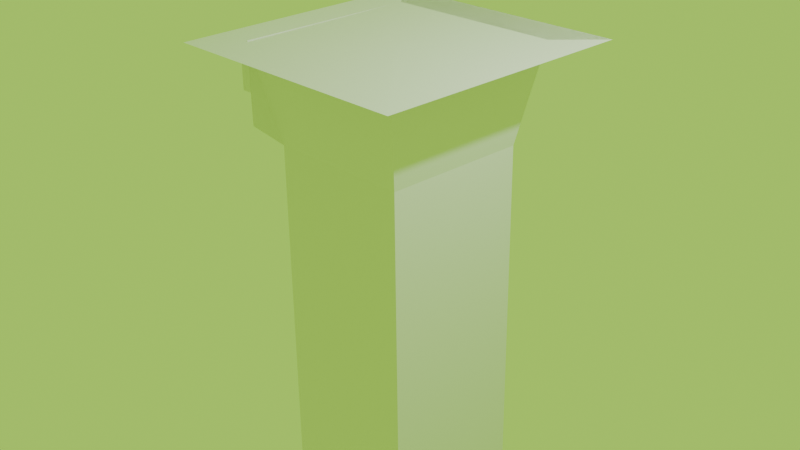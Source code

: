 # Source: Lab1.blend  (saved by Blender 4.1.23; exported with 4.5.12 LTS)
import bpy
from mathutils import Matrix  # noqa: F401  (used for matrix-valued properties, if any)

bpy.ops.wm.read_factory_settings(use_empty=True)
scene = bpy.context.scene
scene.name = 'Scene'

# ---- collections
col_collection = bpy.data.collections.new('Collection'); scene.collection.children.link(col_collection)

# ---- materials (node trees are filled in below, after node groups)
mat_material = bpy.data.materials.new('Material')
mat_material.alpha_threshold = 0.0
mat_material.use_transparent_shadow = False
mat_material.roughness = 0.5
mat_material.line_color = (0.0, 0.0, 0.0, 1.0)

# ---- material node trees
mat_material.use_nodes = True; mat_material.node_tree.nodes.clear()
_N = mat_material.node_tree.nodes; _L = mat_material.node_tree.links
n0 = _N.new('ShaderNodeOutputMaterial'); n0.name = 'Material Output'; n0.location = (300, 300)
n1 = _N.new('ShaderNodeBsdfPrincipled'); n1.name = 'Principled BSDF'; n1.location = (10, 300)
n1.inputs[3].default_value = 1.45
_L.new(n1.outputs[0], n0.inputs[0])
n0.is_active_output = True

# ---- world
world_world = bpy.data.worlds.new('World'); scene.world = world_world
world_world.use_nodes = True; world_world.node_tree.nodes.clear()
_N = world_world.node_tree.nodes; _L = world_world.node_tree.links
n0 = _N.new('ShaderNodeOutputWorld'); n0.name = 'World Output'; n0.location = (300, 300)
n1 = _N.new('ShaderNodeBackground'); n1.name = 'Background'; n1.location = (10, 300)
n2 = _N.new('ShaderNodeHueSaturation'); n2.name = 'Hue/Saturation/Value'; n2.location = (-190, 260)
n2.inputs[4].default_value = (0.419, 0.8004, 0.07527, 1.0)
_L.new(n1.outputs[0], n0.inputs[0])
_L.new(n2.outputs[0], n1.inputs[0])
n0.is_active_output = True
world_world.color = (0.05088, 0.05088, 0.05088)
world_world.use_sun_shadow = False
world_world.sun_shadow_jitter_overblur = 0.0

# ---- cameras
cam_camera = bpy.data.cameras.new('Camera')
cam_camera.clip_end = 100.0
cam_camera.ortho_scale = 7.314

# ---- lights
light_light = bpy.data.lights.new('Light', 'POINT')
light_light.transmission_factor = 0.0
light_light.energy = 1000.0
light_light.shadow_soft_size = 0.1
light_light.shadow_maximum_resolution = 0.006
light_light.use_absolute_resolution = True

# ---- meshes
me_cube = bpy.data.meshes.new('Cube')
me_cube.from_pydata([(0.7967, 0.7967, 0.7967), (0.7967, 0.7967, -0.7967), (0.7967, -0.7967, 0.7967), (0.7967, -0.7967, -0.7967), (-3.757, -0.3277, -0.3277), (-3.288, -0.7967, -0.7967), (-3.288, 0.7967, -0.7967), (-3.757, 0.3277, -0.3277), (1.214, 0.7863, 1.0), (1.214, -0.7863, 1.0), (1.646, 0.7863, 1.0), (1.646, -0.7863, 1.0), (1.0, 1.0, 1.0), (1.0, -1.0, 1.0), (1.86, 1.0, 1.0), (1.86, -1.0, 1.0), (1.376, 0.6239, 1.59), (1.214, 0.7863, 1.428), (1.214, -0.7863, 1.428), (1.376, -0.6239, 1.59), (1.646, 0.7863, 1.428), (1.484, 0.6239, 1.59), (1.484, -0.6239, 1.59), (1.646, -0.7863, 1.428), (-0.7967, 0.3277, 0.3277), (-0.3277, 0.7967, 0.7967), (-0.7967, 0.3277, -0.3277), (-0.3277, 0.7967, -0.7967), (-0.7967, -0.3277, 0.3277), (-0.3277, -0.7967, 0.7967), (-0.3277, -0.7967, -0.7967), (-0.7967, -0.3277, -0.3277), (-3.288, -0.7967, 0.7967), (-3.757, -0.3277, 0.3277), (-3.757, 0.3277, 0.3277), (-3.288, 0.7967, 0.7967), (-2.284, -0.7967, -0.7967), (-1.297, -0.7967, -0.7967), (-1.463, -0.631, 0.7967), (-2.118, -0.631, 0.7967), (-2.284, 0.7967, -0.7967), (-1.297, 0.7967, -0.7967), (-1.463, 0.631, 0.7967), (-2.118, 0.631, 0.7967), (-1.297, -0.7967, 0.7967), (-2.284, -0.7967, 0.7967), (-1.297, 0.7967, 0.7967), (-2.284, 0.7967, 0.7967), (-1.463, -0.631, 0.3283), (-2.118, -0.631, 0.3283), (-1.463, 0.631, 0.3283), (-2.118, 0.631, 0.3283), (1.86, 1.0, 1.0), (1.86, 1.0, -1.0), (1.841, -1.001, 1.007), (1.841, -1.001, -0.9927), (1.86, 1.426, 1.426), (1.86, 0.1316, 0.1316), (1.86, 0.1316, -0.1316), (1.86, 1.426, -1.426), (1.86, -0.1316, 0.1316), (1.841, -1.428, 1.434), (1.841, -1.428, -1.419), (1.86, -0.1316, -0.1316)], [], [(27, 1, 3, 30), (6, 5, 4, 7), (0, 25, 29, 2), (3, 2, 29, 30), (2, 3, 55, 54), (31, 28, 24, 26), (61, 56, 52, 54), (1, 0, 52, 53), (3, 1, 53, 55), (0, 2, 13, 12), (9, 11, 23, 18), (52, 0, 12, 14), (54, 52, 14, 15), (2, 54, 15, 13), (9, 8, 12, 13), (10, 11, 15, 14), (11, 9, 13, 15), (8, 10, 14, 12), (10, 8, 17, 20), (11, 10, 20, 23), (16, 19, 22, 21), (17, 18, 19, 16), (21, 22, 23, 20), (22, 19, 18, 23), (16, 21, 20, 17), (8, 9, 18, 17), (31, 26, 7, 4), (26, 24, 34, 7), (24, 28, 33, 34), (36, 45, 32, 5), (27, 25, 0, 1), (5, 32, 33, 4), (35, 6, 7, 34), (32, 35, 34, 33), (40, 36, 5, 6), (45, 47, 35, 32), (47, 40, 6, 35), (28, 31, 4, 33), (25, 27, 41, 46), (46, 41, 40, 47), (29, 25, 46, 44), (43, 39, 49, 51), (27, 30, 37, 41), (41, 37, 36, 40), (30, 29, 44, 37), (37, 44, 45, 36), (38, 39, 45, 44), (43, 42, 46, 47), (42, 38, 44, 46), (39, 43, 47, 45), (48, 50, 51, 49), (42, 43, 51, 50), (38, 42, 50, 48), (39, 38, 48, 49), (58, 57, 60, 63), (59, 62, 55, 53), (62, 61, 54, 55), (57, 58, 59, 56), (61, 62, 63, 60), (56, 61, 60, 57), (62, 59, 58, 63), (56, 59, 53, 52)])
_uv = me_cube.uv_layers.new(name='UVMap')
_uv.uv.foreach_set('vector', [0.1986, 0.5, 0.375, 0.5, 0.375, 0.75, 0.1986, 0.75, 0.375, 0.25, 0.375, 0.0, 0.4486, 0.07358, 0.4486, 0.1764, 0.625, 0.5, 0.8014, 0.5, 0.8014, 0.75, 0.625, 0.75, 0.375, 0.75, 0.625, 0.75, 0.625, 0.9264, 0.375, 0.9264, 0.625, 0.75, 0.375, 0.75, 0.375, 0.75, 0.625, 0.75, 0.4486, 0.07358, 0.5514, 0.07358, 0.5514, 0.1764, 0.4486, 0.1764, 0.6783, 0.8033, 0.6783, 0.4467, 0.625, 0.5, 0.625, 0.75, 0.375, 0.5, 0.625, 0.5, 0.625, 0.5, 0.375, 0.5, 0.375, 0.75, 0.375, 0.5, 0.375, 0.5, 0.375, 0.75, 0.625, 0.5, 0.625, 0.75, 0.625, 0.75, 0.625, 0.5, 0.625, 0.7233, 0.625, 0.7233, 0.625, 0.7233, 0.625, 0.7233, 0.625, 0.5, 0.625, 0.5, 0.625, 0.5, 0.625, 0.5, 0.625, 0.75, 0.625, 0.5, 0.625, 0.5, 0.625, 0.75, 0.625, 0.75, 0.625, 0.75, 0.625, 0.75, 0.625, 0.75, 0.625, 0.7233, 0.625, 0.5267, 0.625, 0.5, 0.625, 0.75, 0.625, 0.5267, 0.625, 0.7233, 0.625, 0.75, 0.625, 0.5, 0.625, 0.7233, 0.625, 0.7233, 0.625, 0.75, 0.625, 0.75, 0.625, 0.5267, 0.625, 0.5267, 0.625, 0.5, 0.625, 0.5, 0.625, 0.5267, 0.625, 0.5267, 0.625, 0.5267, 0.625, 0.5267, 0.625, 0.7233, 0.625, 0.5267, 0.625, 0.5267, 0.625, 0.7233, 0.625, 0.547, 0.625, 0.703, 0.625, 0.703, 0.625, 0.547, 0.625, 0.5267, 0.625, 0.7233, 0.625, 0.703, 0.625, 0.547, 0.625, 0.547, 0.625, 0.703, 0.625, 0.7233, 0.625, 0.5267, 0.625, 0.703, 0.625, 0.703, 0.625, 0.7233, 0.625, 0.7233, 0.625, 0.547, 0.625, 0.547, 0.625, 0.5267, 0.625, 0.5267, 0.625, 0.5267, 0.625, 0.7233, 0.625, 0.7233, 0.625, 0.5267, 0.4486, 0.07358, 0.4486, 0.1764, 0.4486, 0.1764, 0.4486, 0.07358, 0.4486, 0.1764, 0.5514, 0.1764, 0.5514, 0.1764, 0.4486, 0.1764, 0.5514, 0.1764, 0.5514, 0.07358, 0.5514, 0.07358, 0.5514, 0.1764, 0.375, 0.9264, 0.625, 0.9264, 0.625, 0.9264, 0.375, 0.9264, 0.375, 0.3236, 0.625, 0.3236, 0.625, 0.5, 0.375, 0.5, 0.375, 0.0, 0.625, 0.0, 0.5514, 0.07358, 0.4486, 0.07358, 0.625, 0.3236, 0.375, 0.3236, 0.4486, 0.1764, 0.5514, 0.1764, 0.625, 0.0, 0.625, 0.25, 0.5514, 0.1764, 0.5514, 0.07358, 0.1986, 0.5, 0.1986, 0.75, 0.1986, 0.75, 0.1986, 0.5, 0.8014, 0.75, 0.8014, 0.5, 0.8014, 0.5, 0.8014, 0.75, 0.625, 0.3236, 0.375, 0.3236, 0.375, 0.3236, 0.625, 0.3236, 0.5514, 0.07358, 0.4486, 0.07358, 0.4486, 0.07358, 0.5514, 0.07358, 0.625, 0.3236, 0.375, 0.3236, 0.375, 0.3236, 0.625, 0.3236, 0.625, 0.3236, 0.375, 0.3236, 0.375, 0.3236, 0.625, 0.3236, 0.8014, 0.75, 0.8014, 0.5, 0.8014, 0.5, 0.8014, 0.75, 0.8014, 0.526, 0.8014, 0.724, 0.8014, 0.724, 0.8014, 0.526, 0.1986, 0.5, 0.1986, 0.75, 0.1986, 0.75, 0.1986, 0.5, 0.1986, 0.5, 0.1986, 0.75, 0.1986, 0.75, 0.1986, 0.5, 0.375, 0.9264, 0.625, 0.9264, 0.625, 0.9264, 0.375, 0.9264, 0.375, 0.9264, 0.625, 0.9264, 0.625, 0.9264, 0.375, 0.9264, 0.8014, 0.724, 0.8014, 0.724, 0.8014, 0.75, 0.8014, 0.75, 0.8014, 0.526, 0.8014, 0.526, 0.8014, 0.5, 0.8014, 0.5, 0.8014, 0.526, 0.8014, 0.724, 0.8014, 0.75, 0.8014, 0.5, 0.8014, 0.724, 0.8014, 0.526, 0.8014, 0.5, 0.8014, 0.75, 0.8014, 0.724, 0.8014, 0.526, 0.8014, 0.526, 0.8014, 0.724, 0.8014, 0.526, 0.8014, 0.526, 0.8014, 0.526, 0.8014, 0.526, 0.8014, 0.724, 0.8014, 0.526, 0.8014, 0.526, 0.8014, 0.724, 0.8014, 0.724, 0.8014, 0.724, 0.8014, 0.724, 0.8014, 0.724, 0.4836, 0.6086, 0.5164, 0.6086, 0.5164, 0.6414, 0.4836, 0.6414, 0.3217, 0.4467, 0.3217, 0.8033, 0.375, 0.75, 0.375, 0.5, 0.3217, 0.8033, 0.6783, 0.8033, 0.625, 0.75, 0.375, 0.75, 0.5164, 0.6086, 0.4836, 0.6086, 0.3217, 0.4467, 0.6783, 0.4467, 0.6783, 0.8033, 0.3217, 0.8033, 0.4836, 0.6414, 0.5164, 0.6414, 0.6783, 0.4467, 0.6783, 0.8033, 0.5164, 0.6414, 0.5164, 0.6086, 0.3217, 0.8033, 0.3217, 0.4467, 0.4836, 0.6086, 0.4836, 0.6414, 0.6783, 0.4467, 0.3217, 0.4467, 0.375, 0.5, 0.625, 0.5])
me_cube.materials.append(mat_material)
me_cube.use_mirror_vertex_groups = False
me_cube.update()

# ---- objects
ob_cube = bpy.data.objects.new('Cube', me_cube)
ob_light = bpy.data.objects.new('Light', light_light)
ob_camera = bpy.data.objects.new('Camera', cam_camera)

# ---- transforms, parenting, visibility, modifiers, constraints
ob_cube.location = (0.0, 0.0, 0.0)
ob_cube.rotation_euler = (-0.0, 4.696, -0.0)
ob_cube.lock_rotations_4d = False
ob_cube.empty_display_type = 'ARROWS'
ob_cube.lineart.crease_threshold = 0.0
ob_light.location = (4.076, 1.005, 5.904)
ob_light.rotation_euler = (0.6503, 0.05522, 1.866)
ob_light.lock_rotations_4d = False
ob_light.empty_display_type = 'ARROWS'
ob_light.color = (0.0, 0.0, 0.0, 0.0)
ob_light.lineart.crease_threshold = 0.0
ob_camera.location = (7.359, -6.926, 4.958)
ob_camera.rotation_euler = (1.109, 0.0, 0.8149)
ob_camera.lock_rotations_4d = False
ob_camera.empty_display_type = 'ARROWS'
ob_camera.color = (0.0, 0.0, 0.0, 0.0)
ob_camera.display_type = 'WIRE'
ob_camera.lineart.crease_threshold = 0.0

# ---- collection membership
col_collection.objects.link(ob_cube)
col_collection.objects.link(ob_light)
col_collection.objects.link(ob_camera)

# ---- scene / render settings (as saved in the file)
scene.camera = ob_camera
scene.frame_start = 1; scene.frame_end = 250; scene.frame_set(1)
scene.render.engine = 'BLENDER_EEVEE_NEXT'
scene.cycles.sampling_pattern = 'TABULATED_SOBOL'
scene.eevee.ray_tracing_options.trace_max_roughness = 0.0
bpy.context.view_layer.update()
